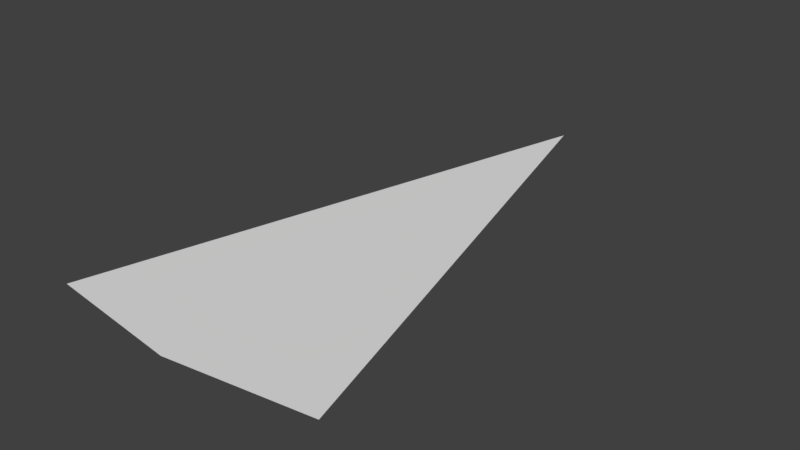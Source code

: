# Source: color_wheel_triangle.blend  (saved by Blender 2.79.0; exported with 4.5.12 LTS)
import bpy
from mathutils import Matrix  # noqa: F401  (used for matrix-valued properties, if any)

bpy.ops.wm.read_factory_settings(use_empty=True)
scene = bpy.context.scene
scene.name = 'Scene'

# ---- collections
col_collection_1 = bpy.data.collections.new('Collection 1'); scene.collection.children.link(col_collection_1)

# ---- world
world_world = bpy.data.worlds.new('World'); scene.world = world_world
world_world.color = (0.05088, 0.05088, 0.05088)
world_world.use_sun_shadow = False
world_world.sun_shadow_jitter_overblur = 0.0
world_world.cycles.sampling_method = 'MANUAL'

# ---- meshes
me_cylinder_004 = bpy.data.meshes.new('Cylinder.004')
me_cylinder_004.from_pydata([(-1.294, -4.83, -1.0), (1.294, -4.83, -1.0), (3.785e-06, -5.0, -1.0), (2.98e-08, 0.0, -1.0)], [], [(1, 2, 3), (2, 0, 3)])
me_cylinder_004.use_remesh_preserve_volume = False
me_cylinder_004.use_remesh_preserve_attributes = False
me_cylinder_004.use_mirror_vertex_groups = False
me_cylinder_004.update()

# ---- objects
ob_triangle = bpy.data.objects.new('triangle', me_cylinder_004)

# ---- transforms, parenting, visibility, modifiers, constraints
ob_triangle.location = (-1.699e-06, 3.665, 0.0)
ob_triangle.lineart.crease_threshold = 0.0

# ---- collection membership
col_collection_1.objects.link(ob_triangle)

# ---- scene / render settings (as saved in the file)
scene.frame_start = 1; scene.frame_end = 250; scene.frame_set(70)
scene.render.engine = 'BLENDER_EEVEE_NEXT'
scene.render.resolution_percentage = 50
scene.render.dither_intensity = 0.0
scene.cycles.use_denoising = False
scene.cycles.samples = 128
scene.cycles.sampling_pattern = 'TABULATED_SOBOL'
scene.cycles.use_adaptive_sampling = False
scene.cycles.use_light_tree = False
scene.cycles.blur_glossy = 0.0
scene.cycles.sample_clamp_indirect = 0.0
scene.view_settings.view_transform = 'Standard'
bpy.context.view_layer.update()

# ---- added for rendering (the .blend has no active camera and no usable light): camera, sun
cam_auto = bpy.data.cameras.new('AutoCamera')
cam_auto.lens = 50.0
cam_auto.sensor_width = 36.0
cam_auto.clip_end = 1000.0
ob_auto_camera = bpy.data.objects.new('AutoCamera', cam_auto)
scene.collection.objects.link(ob_auto_camera)
ob_auto_camera.location = (5.20917, -5.08619, 3.16733)
ob_auto_camera.rotation_euler = (1.09748, -7.21219e-08, 0.694738)
scene.camera = ob_auto_camera
light_auto_sun = bpy.data.lights.new('AutoSun', 'SUN')
light_auto_sun.energy = 3.0
light_auto_sun.angle = 0.0523599
ob_auto_sun = bpy.data.objects.new('AutoSun', light_auto_sun)
scene.collection.objects.link(ob_auto_sun)
ob_auto_sun.rotation_euler = (0.872665, 0.174533, 0.523599)
bpy.context.view_layer.update()
